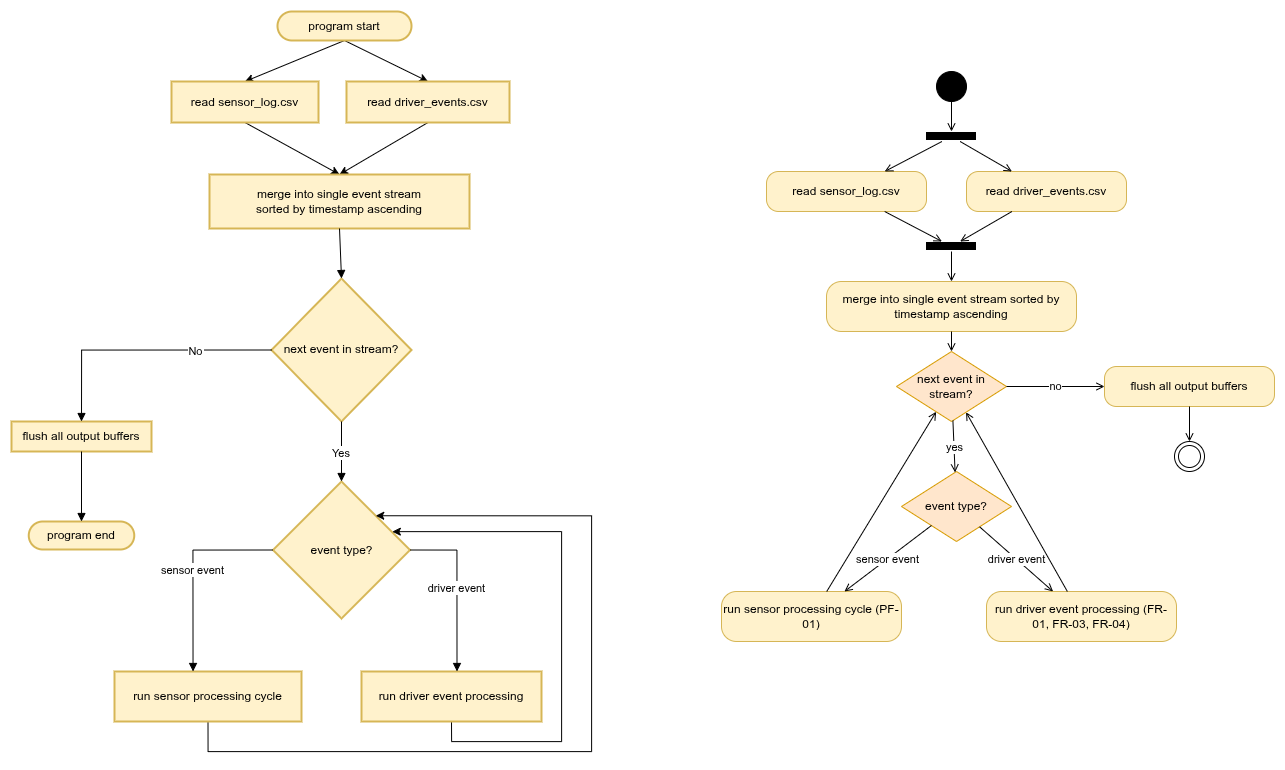

The diagram above was exported from draw.io. Its source (the exported page's mxGraphModel, read from the mxfile embedded in the PNG):
<mxGraphModel dx="1273" dy="1787" grid="1" gridSize="10" guides="1" tooltips="1" connect="1" arrows="1" fold="1" page="1" pageScale="1" pageWidth="850" pageHeight="1100" math="0" shadow="0">
  <root>
    <mxCell id="0" />
    <mxCell id="1" parent="0" />
    <mxCell id="zghJfBYxE3aXcebru_y0-23" edge="1" parent="1" source="zghJfBYxE3aXcebru_y0-1" style="rounded=0;orthogonalLoop=1;jettySize=auto;html=1;exitX=0.5;exitY=1;exitDx=0;exitDy=0;entryX=0.5;entryY=0;entryDx=0;entryDy=0;" target="zghJfBYxE3aXcebru_y0-2">
      <mxGeometry relative="1" as="geometry" />
    </mxCell>
    <mxCell id="zghJfBYxE3aXcebru_y0-24" edge="1" parent="1" source="zghJfBYxE3aXcebru_y0-1" style="rounded=0;orthogonalLoop=1;jettySize=auto;html=1;exitX=0.5;exitY=1;exitDx=0;exitDy=0;entryX=0.5;entryY=0;entryDx=0;entryDy=0;" target="zghJfBYxE3aXcebru_y0-3">
      <mxGeometry relative="1" as="geometry" />
    </mxCell>
    <mxCell id="zghJfBYxE3aXcebru_y0-1" parent="1" style="rounded=1;whiteSpace=wrap;arcSize=50;strokeWidth=2;fillColor=#fff2cc;strokeColor=#d6b656;" value="program start" vertex="1">
      <mxGeometry height="29" width="134" x="356" y="960" as="geometry" />
    </mxCell>
    <mxCell id="zghJfBYxE3aXcebru_y0-25" edge="1" parent="1" source="zghJfBYxE3aXcebru_y0-2" style="rounded=0;orthogonalLoop=1;jettySize=auto;html=1;exitX=0.5;exitY=1;exitDx=0;exitDy=0;entryX=0.5;entryY=0;entryDx=0;entryDy=0;" target="zghJfBYxE3aXcebru_y0-4">
      <mxGeometry relative="1" as="geometry" />
    </mxCell>
    <mxCell id="zghJfBYxE3aXcebru_y0-2" parent="1" style="whiteSpace=wrap;strokeWidth=2;fillColor=#fff2cc;strokeColor=#d6b656;" value="read sensor_log.csv" vertex="1">
      <mxGeometry height="41" width="147" x="250" y="1030" as="geometry" />
    </mxCell>
    <mxCell id="zghJfBYxE3aXcebru_y0-26" edge="1" parent="1" source="zghJfBYxE3aXcebru_y0-3" style="rounded=0;orthogonalLoop=1;jettySize=auto;html=1;exitX=0.5;exitY=1;exitDx=0;exitDy=0;entryX=0.5;entryY=0;entryDx=0;entryDy=0;" target="zghJfBYxE3aXcebru_y0-4">
      <mxGeometry relative="1" as="geometry" />
    </mxCell>
    <mxCell id="zghJfBYxE3aXcebru_y0-3" parent="1" style="whiteSpace=wrap;strokeWidth=2;fillColor=#fff2cc;strokeColor=#d6b656;" value="read driver_events.csv" vertex="1">
      <mxGeometry height="41" width="163" x="425" y="1030" as="geometry" />
    </mxCell>
    <mxCell id="zghJfBYxE3aXcebru_y0-4" parent="1" style="whiteSpace=wrap;strokeWidth=2;fillColor=#fff2cc;strokeColor=#d6b656;" value="merge into single event stream&#10;sorted by timestamp ascending" vertex="1">
      <mxGeometry height="54" width="260" x="288" y="1123" as="geometry" />
    </mxCell>
    <mxCell id="zghJfBYxE3aXcebru_y0-5" parent="1" style="rhombus;strokeWidth=2;whiteSpace=wrap;fillColor=#fff2cc;strokeColor=#d6b656;" value="next event in stream?" vertex="1">
      <mxGeometry height="143" width="140" x="350" y="1227" as="geometry" />
    </mxCell>
    <mxCell id="zghJfBYxE3aXcebru_y0-6" parent="1" style="whiteSpace=wrap;strokeWidth=2;fillColor=#fff2cc;strokeColor=#d6b656;" value="flush all output buffers" vertex="1">
      <mxGeometry height="30" width="140" x="90" y="1370" as="geometry" />
    </mxCell>
    <mxCell id="zghJfBYxE3aXcebru_y0-7" parent="1" style="rounded=1;whiteSpace=wrap;arcSize=50;strokeWidth=2;fillColor=#fff2cc;strokeColor=#d6b656;" value="program end" vertex="1">
      <mxGeometry height="28" width="105.5" x="107.25" y="1470" as="geometry" />
    </mxCell>
    <mxCell id="zghJfBYxE3aXcebru_y0-8" parent="1" style="rhombus;strokeWidth=2;whiteSpace=wrap;fillColor=#fff2cc;strokeColor=#d6b656;" value="event type?" vertex="1">
      <mxGeometry height="137" width="137" x="351.5" y="1430" as="geometry" />
    </mxCell>
    <mxCell id="zghJfBYxE3aXcebru_y0-27" edge="1" parent="1" source="zghJfBYxE3aXcebru_y0-9" style="edgeStyle=orthogonalEdgeStyle;rounded=0;orthogonalLoop=1;jettySize=auto;html=1;exitX=0.5;exitY=1;exitDx=0;exitDy=0;entryX=1;entryY=0;entryDx=0;entryDy=0;" target="zghJfBYxE3aXcebru_y0-8">
      <mxGeometry relative="1" as="geometry">
        <Array as="points">
          <mxPoint x="286" y="1700" />
          <mxPoint x="670" y="1700" />
          <mxPoint x="670" y="1464" />
        </Array>
        <mxPoint x="500" y="1450" as="targetPoint" />
      </mxGeometry>
    </mxCell>
    <mxCell id="zghJfBYxE3aXcebru_y0-9" parent="1" style="whiteSpace=wrap;strokeWidth=2;fillColor=#fff2cc;strokeColor=#d6b656;" value="run sensor processing cycle" vertex="1">
      <mxGeometry height="50" width="187" x="193" y="1620" as="geometry" />
    </mxCell>
    <mxCell id="zghJfBYxE3aXcebru_y0-28" edge="1" parent="1" source="zghJfBYxE3aXcebru_y0-10" style="edgeStyle=orthogonalEdgeStyle;rounded=0;orthogonalLoop=1;jettySize=auto;html=1;exitX=0.5;exitY=1;exitDx=0;exitDy=0;entryX=0.871;entryY=0.366;entryDx=0;entryDy=0;entryPerimeter=0;" target="zghJfBYxE3aXcebru_y0-8">
      <mxGeometry relative="1" as="geometry">
        <Array as="points">
          <mxPoint x="530" y="1690" />
          <mxPoint x="640" y="1690" />
          <mxPoint x="640" y="1480" />
        </Array>
        <mxPoint x="640" y="1480" as="targetPoint" />
      </mxGeometry>
    </mxCell>
    <mxCell id="zghJfBYxE3aXcebru_y0-10" parent="1" style="whiteSpace=wrap;strokeWidth=2;fillColor=#fff2cc;strokeColor=#d6b656;" value="run driver event processing" vertex="1">
      <mxGeometry height="50" width="180" x="440" y="1620" as="geometry" />
    </mxCell>
    <mxCell id="zghJfBYxE3aXcebru_y0-15" edge="1" parent="1" source="zghJfBYxE3aXcebru_y0-4" style="curved=1;startArrow=none;endArrow=block;exitX=0.5;exitY=1;entryX=0.5;entryY=0;rounded=0;" target="zghJfBYxE3aXcebru_y0-5" value="">
      <mxGeometry relative="1" as="geometry">
        <Array as="points" />
      </mxGeometry>
    </mxCell>
    <mxCell id="zghJfBYxE3aXcebru_y0-16" edge="1" parent="1" source="zghJfBYxE3aXcebru_y0-5" style="startArrow=none;endArrow=block;exitX=0;exitY=0.5;entryX=0.5;entryY=-0.01;rounded=0;exitDx=0;exitDy=0;edgeStyle=orthogonalEdgeStyle;" target="zghJfBYxE3aXcebru_y0-6" value="No">
      <mxGeometry relative="1" x="-0.4269" y="1" as="geometry">
        <mxPoint as="offset" />
      </mxGeometry>
    </mxCell>
    <mxCell id="zghJfBYxE3aXcebru_y0-17" edge="1" parent="1" source="zghJfBYxE3aXcebru_y0-6" style="curved=1;startArrow=none;endArrow=block;exitX=0.5;exitY=0.99;entryX=0.5;entryY=-0.01;rounded=0;" target="zghJfBYxE3aXcebru_y0-7" value="">
      <mxGeometry relative="1" as="geometry">
        <Array as="points" />
      </mxGeometry>
    </mxCell>
    <mxCell id="zghJfBYxE3aXcebru_y0-18" edge="1" parent="1" source="zghJfBYxE3aXcebru_y0-5" style="startArrow=none;endArrow=block;exitX=0.5;exitY=1;entryX=0.5;entryY=0;rounded=0;exitDx=0;exitDy=0;" target="zghJfBYxE3aXcebru_y0-8" value="Yes">
      <mxGeometry relative="1" as="geometry" />
    </mxCell>
    <mxCell id="zghJfBYxE3aXcebru_y0-19" edge="1" parent="1" source="zghJfBYxE3aXcebru_y0-8" style="startArrow=none;endArrow=block;exitX=0;exitY=0.5;entryX=0.42;entryY=0;rounded=0;exitDx=0;exitDy=0;edgeStyle=orthogonalEdgeStyle;" target="zghJfBYxE3aXcebru_y0-9" value="sensor event">
      <mxGeometry relative="1" as="geometry" />
    </mxCell>
    <mxCell id="zghJfBYxE3aXcebru_y0-20" edge="1" parent="1" source="zghJfBYxE3aXcebru_y0-8" style="startArrow=none;endArrow=block;exitX=1;exitY=0.5;entryX=0.3;entryY=0;rounded=0;exitDx=0;exitDy=0;edgeStyle=orthogonalEdgeStyle;" value="driver event">
      <mxGeometry relative="1" as="geometry">
        <mxPoint x="510" y="1498.5" as="sourcePoint" />
        <mxPoint x="535.5" y="1620" as="targetPoint" />
      </mxGeometry>
    </mxCell>
    <mxCell id="87DJbYnfY5U1vp5LqftD-35" parent="1" style="ellipse;html=1;fillColor=#000000;strokeColor=#000000;" value="" vertex="1">
      <mxGeometry height="30" width="30" x="1015" y="1020" as="geometry" />
    </mxCell>
    <mxCell id="87DJbYnfY5U1vp5LqftD-36" parent="1" style="shape=line;html=1;strokeWidth=8;strokeColor=#000000;direction=east;" value="" vertex="1">
      <mxGeometry height="10" width="50" x="1005" y="1080" as="geometry" />
    </mxCell>
    <mxCell id="87DJbYnfY5U1vp5LqftD-37" parent="1" style="rounded=1;whiteSpace=wrap;html=1;arcSize=30;fillColor=#fff2cc;strokeColor=#d6b656;align=center;verticalAlign=middle;" value="read sensor_log.csv" vertex="1">
      <mxGeometry height="40" width="160" x="845" y="1120" as="geometry" />
    </mxCell>
    <mxCell id="87DJbYnfY5U1vp5LqftD-38" parent="1" style="rounded=1;whiteSpace=wrap;html=1;arcSize=30;fillColor=#fff2cc;strokeColor=#d6b656;align=center;verticalAlign=middle;" value="read driver_events.csv" vertex="1">
      <mxGeometry height="40" width="160" x="1045" y="1120" as="geometry" />
    </mxCell>
    <mxCell id="87DJbYnfY5U1vp5LqftD-39" parent="1" style="shape=line;html=1;strokeWidth=8;strokeColor=#000000;direction=east;" value="" vertex="1">
      <mxGeometry height="10" width="50" x="1005" y="1190" as="geometry" />
    </mxCell>
    <mxCell id="87DJbYnfY5U1vp5LqftD-40" parent="1" style="rounded=1;whiteSpace=wrap;html=1;arcSize=30;fillColor=#fff2cc;strokeColor=#d6b656;align=center;verticalAlign=middle;" value="merge into single event stream sorted by timestamp ascending" vertex="1">
      <mxGeometry height="50" width="250" x="905" y="1230" as="geometry" />
    </mxCell>
    <mxCell id="87DJbYnfY5U1vp5LqftD-41" parent="1" style="rhombus;whiteSpace=wrap;html=1;fillColor=#ffe6cc;strokeColor=#d79b00;align=center;" value="next event in stream?" vertex="1">
      <mxGeometry height="70" width="110" x="975" y="1300" as="geometry" />
    </mxCell>
    <mxCell id="87DJbYnfY5U1vp5LqftD-42" parent="1" style="rhombus;whiteSpace=wrap;html=1;fillColor=#ffe6cc;strokeColor=#d79b00;align=center;" value="event type?" vertex="1">
      <mxGeometry height="70" width="110" x="980" y="1420" as="geometry" />
    </mxCell>
    <mxCell id="87DJbYnfY5U1vp5LqftD-43" parent="1" style="rounded=1;whiteSpace=wrap;html=1;arcSize=30;fillColor=#fff2cc;strokeColor=#d6b656;align=center;verticalAlign=middle;" value="run sensor processing cycle (PF-01)" vertex="1">
      <mxGeometry height="50" width="180" x="800" y="1540" as="geometry" />
    </mxCell>
    <mxCell id="87DJbYnfY5U1vp5LqftD-44" parent="1" style="rounded=1;whiteSpace=wrap;html=1;arcSize=30;fillColor=#fff2cc;strokeColor=#d6b656;align=center;verticalAlign=middle;" value="run driver event processing (FR-01, FR-03, FR-04)" vertex="1">
      <mxGeometry height="50" width="190" x="1065" y="1540" as="geometry" />
    </mxCell>
    <mxCell id="87DJbYnfY5U1vp5LqftD-45" parent="1" style="rounded=1;whiteSpace=wrap;html=1;arcSize=30;fillColor=#fff2cc;strokeColor=#d6b656;align=center;verticalAlign=middle;" value="flush all output buffers" vertex="1">
      <mxGeometry height="40" width="170" x="1183" y="1315" as="geometry" />
    </mxCell>
    <mxCell id="87DJbYnfY5U1vp5LqftD-46" parent="1" style="shape=endState;html=1;fillColor=none;strokeColor=#000000;" value="" vertex="1">
      <mxGeometry height="30" width="30" x="1253" y="1390" as="geometry" />
    </mxCell>
    <mxCell id="87DJbYnfY5U1vp5LqftD-47" edge="1" parent="1" source="87DJbYnfY5U1vp5LqftD-35" style="endArrow=open;html=1;rounded=0;strokeColor=#000000;" target="87DJbYnfY5U1vp5LqftD-36" value="">
      <mxGeometry relative="1" as="geometry" />
    </mxCell>
    <mxCell id="87DJbYnfY5U1vp5LqftD-48" edge="1" parent="1" source="87DJbYnfY5U1vp5LqftD-36" style="endArrow=open;html=1;rounded=0;strokeColor=#000000;" target="87DJbYnfY5U1vp5LqftD-37" value="">
      <mxGeometry relative="1" as="geometry" />
    </mxCell>
    <mxCell id="87DJbYnfY5U1vp5LqftD-49" edge="1" parent="1" source="87DJbYnfY5U1vp5LqftD-36" style="endArrow=open;html=1;rounded=0;strokeColor=#000000;" target="87DJbYnfY5U1vp5LqftD-38" value="">
      <mxGeometry relative="1" as="geometry" />
    </mxCell>
    <mxCell id="87DJbYnfY5U1vp5LqftD-50" edge="1" parent="1" source="87DJbYnfY5U1vp5LqftD-37" style="endArrow=open;html=1;rounded=0;strokeColor=#000000;" target="87DJbYnfY5U1vp5LqftD-39" value="">
      <mxGeometry relative="1" as="geometry" />
    </mxCell>
    <mxCell id="87DJbYnfY5U1vp5LqftD-51" edge="1" parent="1" source="87DJbYnfY5U1vp5LqftD-38" style="endArrow=open;html=1;rounded=0;strokeColor=#000000;" target="87DJbYnfY5U1vp5LqftD-39" value="">
      <mxGeometry relative="1" as="geometry" />
    </mxCell>
    <mxCell id="87DJbYnfY5U1vp5LqftD-52" edge="1" parent="1" source="87DJbYnfY5U1vp5LqftD-39" style="endArrow=open;html=1;rounded=0;strokeColor=#000000;" target="87DJbYnfY5U1vp5LqftD-40" value="">
      <mxGeometry relative="1" as="geometry" />
    </mxCell>
    <mxCell id="87DJbYnfY5U1vp5LqftD-53" edge="1" parent="1" source="87DJbYnfY5U1vp5LqftD-40" style="endArrow=open;html=1;rounded=0;strokeColor=#000000;" target="87DJbYnfY5U1vp5LqftD-41" value="">
      <mxGeometry relative="1" as="geometry" />
    </mxCell>
    <mxCell id="87DJbYnfY5U1vp5LqftD-54" edge="1" parent="1" source="87DJbYnfY5U1vp5LqftD-41" style="endArrow=open;html=1;rounded=0;strokeColor=#000000;" target="87DJbYnfY5U1vp5LqftD-42" value="yes">
      <mxGeometry relative="1" as="geometry" />
    </mxCell>
    <mxCell id="87DJbYnfY5U1vp5LqftD-55" edge="1" parent="1" source="87DJbYnfY5U1vp5LqftD-41" style="endArrow=open;html=1;rounded=0;strokeColor=#000000;" target="87DJbYnfY5U1vp5LqftD-45" value="no">
      <mxGeometry relative="1" as="geometry" />
    </mxCell>
    <mxCell id="87DJbYnfY5U1vp5LqftD-56" edge="1" parent="1" source="87DJbYnfY5U1vp5LqftD-45" style="endArrow=open;html=1;rounded=0;strokeColor=#000000;" target="87DJbYnfY5U1vp5LqftD-46" value="">
      <mxGeometry relative="1" as="geometry" />
    </mxCell>
    <mxCell id="87DJbYnfY5U1vp5LqftD-57" edge="1" parent="1" source="87DJbYnfY5U1vp5LqftD-42" style="endArrow=open;html=1;rounded=0;strokeColor=#000000;" target="87DJbYnfY5U1vp5LqftD-43" value="sensor event">
      <mxGeometry relative="1" as="geometry" />
    </mxCell>
    <mxCell id="87DJbYnfY5U1vp5LqftD-58" edge="1" parent="1" source="87DJbYnfY5U1vp5LqftD-42" style="endArrow=open;html=1;rounded=0;strokeColor=#000000;" target="87DJbYnfY5U1vp5LqftD-44" value="driver event">
      <mxGeometry relative="1" as="geometry" />
    </mxCell>
    <mxCell id="87DJbYnfY5U1vp5LqftD-59" edge="1" parent="1" source="87DJbYnfY5U1vp5LqftD-43" style="endArrow=open;html=1;rounded=1;strokeColor=#000000;" target="87DJbYnfY5U1vp5LqftD-41" value="">
      <mxGeometry relative="1" as="geometry" />
    </mxCell>
    <mxCell id="87DJbYnfY5U1vp5LqftD-60" edge="1" parent="1" source="87DJbYnfY5U1vp5LqftD-44" style="endArrow=open;html=1;rounded=1;strokeColor=#000000;" target="87DJbYnfY5U1vp5LqftD-41" value="">
      <mxGeometry relative="1" as="geometry" />
    </mxCell>
  </root>
</mxGraphModel>